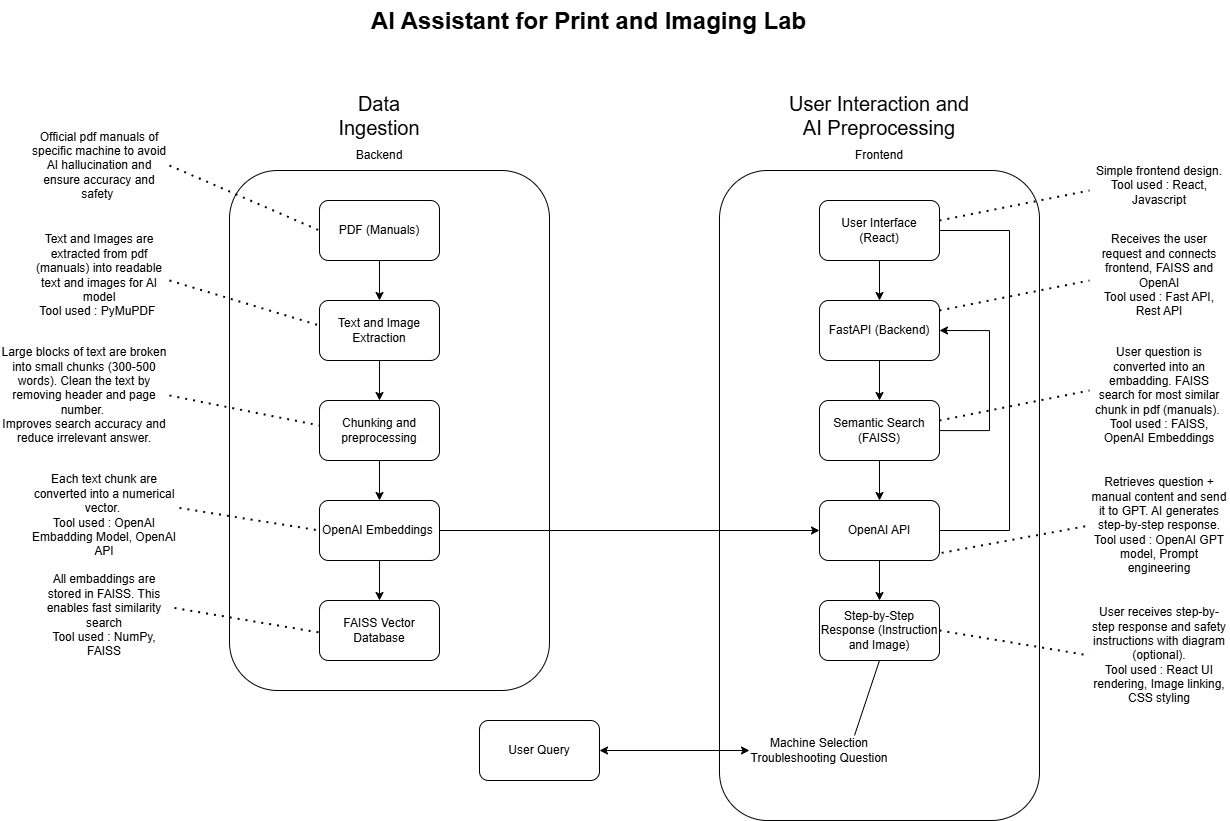

The diagram above was exported from draw.io. Its source (the exported page's mxGraphModel, read from the mxfile embedded in the PNG):
<mxGraphModel dx="3508" dy="1015" grid="1" gridSize="10" guides="1" tooltips="1" connect="1" arrows="1" fold="1" page="1" pageScale="1" pageWidth="1200" pageHeight="1600" math="0" shadow="0">
  <root>
    <mxCell id="0" />
    <mxCell id="1" parent="0" />
    <mxCell id="JQ1NeYbp1dzEu428g4Dx-1" parent="1" style="rounded=1;whiteSpace=wrap;html=1;fillColor=none;" value="" vertex="1">
      <mxGeometry height="520" width="320" x="-10" y="220" as="geometry" />
    </mxCell>
    <mxCell id="JQ1NeYbp1dzEu428g4Dx-2" parent="1" style="text;html=1;whiteSpace=wrap;strokeColor=none;fillColor=none;align=center;verticalAlign=middle;rounded=0;" value="&lt;font style=&quot;font-size: 20px;&quot;&gt;Data Ingestion&lt;/font&gt;" vertex="1">
      <mxGeometry height="30" width="120" x="80" y="150" as="geometry" />
    </mxCell>
    <mxCell id="JQ1NeYbp1dzEu428g4Dx-27" edge="1" parent="1" source="JQ1NeYbp1dzEu428g4Dx-3" style="edgeStyle=orthogonalEdgeStyle;rounded=0;orthogonalLoop=1;jettySize=auto;html=1;" target="JQ1NeYbp1dzEu428g4Dx-7" value="">
      <mxGeometry relative="1" as="geometry" />
    </mxCell>
    <mxCell id="JQ1NeYbp1dzEu428g4Dx-3" parent="1" style="rounded=1;whiteSpace=wrap;html=1;fillColor=default;" value="PDF (Manuals)" vertex="1">
      <mxGeometry height="60" width="120" x="80" y="250" as="geometry" />
    </mxCell>
    <mxCell id="JQ1NeYbp1dzEu428g4Dx-28" edge="1" parent="1" source="JQ1NeYbp1dzEu428g4Dx-7" style="edgeStyle=orthogonalEdgeStyle;rounded=0;orthogonalLoop=1;jettySize=auto;html=1;" target="JQ1NeYbp1dzEu428g4Dx-8" value="">
      <mxGeometry relative="1" as="geometry" />
    </mxCell>
    <mxCell id="JQ1NeYbp1dzEu428g4Dx-7" parent="1" style="rounded=1;whiteSpace=wrap;html=1;fillColor=default;" value="Text and Image Extraction" vertex="1">
      <mxGeometry height="60" width="120" x="80" y="350" as="geometry" />
    </mxCell>
    <mxCell id="JQ1NeYbp1dzEu428g4Dx-29" edge="1" parent="1" source="JQ1NeYbp1dzEu428g4Dx-8" style="edgeStyle=orthogonalEdgeStyle;rounded=0;orthogonalLoop=1;jettySize=auto;html=1;" target="JQ1NeYbp1dzEu428g4Dx-9" value="">
      <mxGeometry relative="1" as="geometry" />
    </mxCell>
    <mxCell id="JQ1NeYbp1dzEu428g4Dx-8" parent="1" style="rounded=1;whiteSpace=wrap;html=1;fillColor=default;" value="Chunking and preprocessing" vertex="1">
      <mxGeometry height="60" width="120" x="80" y="450" as="geometry" />
    </mxCell>
    <mxCell id="JQ1NeYbp1dzEu428g4Dx-30" edge="1" parent="1" source="JQ1NeYbp1dzEu428g4Dx-9" style="edgeStyle=orthogonalEdgeStyle;rounded=0;orthogonalLoop=1;jettySize=auto;html=1;" target="JQ1NeYbp1dzEu428g4Dx-11" value="">
      <mxGeometry relative="1" as="geometry" />
    </mxCell>
    <mxCell id="JQ1NeYbp1dzEu428g4Dx-31" edge="1" parent="1" source="JQ1NeYbp1dzEu428g4Dx-9" style="edgeStyle=orthogonalEdgeStyle;rounded=0;orthogonalLoop=1;jettySize=auto;html=1;" target="JQ1NeYbp1dzEu428g4Dx-17">
      <mxGeometry relative="1" as="geometry" />
    </mxCell>
    <mxCell id="JQ1NeYbp1dzEu428g4Dx-9" parent="1" style="rounded=1;whiteSpace=wrap;html=1;fillColor=default;" value="OpenAI Embeddings&amp;nbsp;" vertex="1">
      <mxGeometry height="60" width="120" x="80" y="550" as="geometry" />
    </mxCell>
    <mxCell id="JQ1NeYbp1dzEu428g4Dx-11" parent="1" style="rounded=1;whiteSpace=wrap;html=1;fillColor=default;" value="FAISS Vector Database" vertex="1">
      <mxGeometry height="60" width="120" x="80" y="650" as="geometry" />
    </mxCell>
    <mxCell id="JQ1NeYbp1dzEu428g4Dx-12" parent="1" style="rounded=1;whiteSpace=wrap;html=1;fillColor=none;" value="" vertex="1">
      <mxGeometry height="650" width="320" x="480" y="220" as="geometry" />
    </mxCell>
    <mxCell id="JQ1NeYbp1dzEu428g4Dx-13" parent="1" style="text;html=1;whiteSpace=wrap;strokeColor=none;fillColor=none;align=center;verticalAlign=middle;rounded=0;" value="&lt;font style=&quot;font-size: 20px;&quot;&gt;User Interaction and AI Preprocessing&lt;/font&gt;" vertex="1">
      <mxGeometry height="30" width="190" x="545" y="150" as="geometry" />
    </mxCell>
    <mxCell id="JQ1NeYbp1dzEu428g4Dx-23" edge="1" parent="1" source="JQ1NeYbp1dzEu428g4Dx-14" style="edgeStyle=orthogonalEdgeStyle;rounded=0;orthogonalLoop=1;jettySize=auto;html=1;" target="JQ1NeYbp1dzEu428g4Dx-15" value="">
      <mxGeometry relative="1" as="geometry" />
    </mxCell>
    <mxCell id="JQ1NeYbp1dzEu428g4Dx-14" parent="1" style="rounded=1;whiteSpace=wrap;html=1;fillColor=default;" value="User Interface (React)" vertex="1">
      <mxGeometry height="60" width="120" x="580" y="250" as="geometry" />
    </mxCell>
    <mxCell id="JQ1NeYbp1dzEu428g4Dx-24" edge="1" parent="1" source="JQ1NeYbp1dzEu428g4Dx-15" style="edgeStyle=orthogonalEdgeStyle;rounded=0;orthogonalLoop=1;jettySize=auto;html=1;" target="JQ1NeYbp1dzEu428g4Dx-16" value="">
      <mxGeometry relative="1" as="geometry" />
    </mxCell>
    <mxCell id="JQ1NeYbp1dzEu428g4Dx-15" parent="1" style="rounded=1;whiteSpace=wrap;html=1;fillColor=default;" value="FastAPI (Backend)" vertex="1">
      <mxGeometry height="60" width="120" x="580" y="350" as="geometry" />
    </mxCell>
    <mxCell id="JQ1NeYbp1dzEu428g4Dx-25" edge="1" parent="1" source="JQ1NeYbp1dzEu428g4Dx-16" style="edgeStyle=orthogonalEdgeStyle;rounded=0;orthogonalLoop=1;jettySize=auto;html=1;" target="JQ1NeYbp1dzEu428g4Dx-17" value="">
      <mxGeometry relative="1" as="geometry" />
    </mxCell>
    <mxCell id="JQ1NeYbp1dzEu428g4Dx-32" edge="1" parent="1" source="JQ1NeYbp1dzEu428g4Dx-16" style="edgeStyle=orthogonalEdgeStyle;rounded=0;orthogonalLoop=1;jettySize=auto;html=1;entryX=1;entryY=0.5;entryDx=0;entryDy=0;" target="JQ1NeYbp1dzEu428g4Dx-15">
      <mxGeometry relative="1" as="geometry">
        <Array as="points">
          <mxPoint x="750" y="480" />
          <mxPoint x="750" y="380" />
        </Array>
      </mxGeometry>
    </mxCell>
    <mxCell id="JQ1NeYbp1dzEu428g4Dx-16" parent="1" style="rounded=1;whiteSpace=wrap;html=1;fillColor=default;" value="Semantic Search (FAISS)" vertex="1">
      <mxGeometry height="60" width="120" x="580" y="450" as="geometry" />
    </mxCell>
    <mxCell id="JQ1NeYbp1dzEu428g4Dx-26" edge="1" parent="1" source="JQ1NeYbp1dzEu428g4Dx-17" style="edgeStyle=orthogonalEdgeStyle;rounded=0;orthogonalLoop=1;jettySize=auto;html=1;" target="JQ1NeYbp1dzEu428g4Dx-18" value="">
      <mxGeometry relative="1" as="geometry" />
    </mxCell>
    <mxCell id="JQ1NeYbp1dzEu428g4Dx-17" parent="1" style="rounded=1;whiteSpace=wrap;html=1;fillColor=default;" value="OpenAI API" vertex="1">
      <mxGeometry height="60" width="120" x="580" y="550" as="geometry" />
    </mxCell>
    <mxCell id="JQ1NeYbp1dzEu428g4Dx-18" parent="1" style="rounded=1;whiteSpace=wrap;html=1;fillColor=default;" value="Step-by-Step Response (Instruction and Image)" vertex="1">
      <mxGeometry height="60" width="120" x="580" y="650" as="geometry" />
    </mxCell>
    <mxCell id="JQ1NeYbp1dzEu428g4Dx-19" parent="1" style="rounded=1;whiteSpace=wrap;html=1;fillColor=default;" value="User Query" vertex="1">
      <mxGeometry height="60" width="120" x="240" y="770" as="geometry" />
    </mxCell>
    <mxCell id="JQ1NeYbp1dzEu428g4Dx-20" edge="1" parent="1" style="endArrow=classic;startArrow=classic;html=1;rounded=0;entryX=0;entryY=0.5;entryDx=0;entryDy=0;" target="JQ1NeYbp1dzEu428g4Dx-21" value="">
      <mxGeometry height="50" relative="1" width="50" as="geometry">
        <mxPoint x="360" y="800" as="sourcePoint" />
        <mxPoint x="410" y="750" as="targetPoint" />
      </mxGeometry>
    </mxCell>
    <mxCell id="JQ1NeYbp1dzEu428g4Dx-21" parent="1" style="text;html=1;whiteSpace=wrap;strokeColor=none;fillColor=none;align=center;verticalAlign=middle;rounded=0;" value="Machine Selection&lt;br&gt;Troubleshooting Question" vertex="1">
      <mxGeometry height="30" width="140" x="510" y="785" as="geometry" />
    </mxCell>
    <mxCell id="JQ1NeYbp1dzEu428g4Dx-22" edge="1" parent="1" source="JQ1NeYbp1dzEu428g4Dx-21" style="endArrow=none;html=1;rounded=0;exitX=0.75;exitY=0;exitDx=0;exitDy=0;entryX=0.5;entryY=1;entryDx=0;entryDy=0;" target="JQ1NeYbp1dzEu428g4Dx-18" value="">
      <mxGeometry height="50" relative="1" width="50" as="geometry">
        <mxPoint x="640" y="790" as="sourcePoint" />
        <mxPoint x="690" y="740" as="targetPoint" />
      </mxGeometry>
    </mxCell>
    <mxCell id="JQ1NeYbp1dzEu428g4Dx-33" edge="1" parent="1" style="endArrow=none;html=1;rounded=0;entryX=1;entryY=0.5;entryDx=0;entryDy=0;" value="">
      <mxGeometry height="50" relative="1" width="50" as="geometry">
        <mxPoint x="770" y="580" as="sourcePoint" />
        <mxPoint x="770" y="280" as="targetPoint" />
      </mxGeometry>
    </mxCell>
    <mxCell id="JQ1NeYbp1dzEu428g4Dx-34" edge="1" parent="1" style="endArrow=none;html=1;rounded=0;" value="">
      <mxGeometry height="50" relative="1" width="50" as="geometry">
        <mxPoint x="700" y="580" as="sourcePoint" />
        <mxPoint x="770" y="580" as="targetPoint" />
      </mxGeometry>
    </mxCell>
    <mxCell id="JQ1NeYbp1dzEu428g4Dx-35" edge="1" parent="1" style="endArrow=none;html=1;rounded=0;" value="">
      <mxGeometry height="50" relative="1" width="50" as="geometry">
        <mxPoint x="700" y="280" as="sourcePoint" />
        <mxPoint x="770" y="280" as="targetPoint" />
      </mxGeometry>
    </mxCell>
    <mxCell id="JQ1NeYbp1dzEu428g4Dx-36" parent="1" style="text;html=1;whiteSpace=wrap;overflow=hidden;rounded=0;" value="&lt;h1 style=&quot;margin-top: 0px;&quot;&gt;AI Assistant for Print and Imaging Lab&lt;/h1&gt;" vertex="1">
      <mxGeometry height="80" width="455" x="130" y="50" as="geometry" />
    </mxCell>
    <mxCell id="IxYUiS3EGWwIv4CZMnXR-1" edge="1" parent="1" source="IxYUiS3EGWwIv4CZMnXR-2" style="endArrow=none;dashed=1;html=1;dashPattern=1 3;strokeWidth=2;rounded=0;exitX=1;exitY=0.5;exitDx=0;exitDy=0;" value="">
      <mxGeometry height="50" relative="1" width="50" as="geometry">
        <mxPoint x="30" y="330" as="sourcePoint" />
        <mxPoint x="80" y="280" as="targetPoint" />
      </mxGeometry>
    </mxCell>
    <mxCell id="IxYUiS3EGWwIv4CZMnXR-2" parent="1" style="text;html=1;whiteSpace=wrap;strokeColor=none;fillColor=none;align=center;verticalAlign=middle;rounded=0;" value="Official pdf manuals of specific machine to avoid AI hallucination and ensure accuracy and safety&amp;nbsp;" vertex="1">
      <mxGeometry height="30" width="140" x="-210" y="200" as="geometry" />
    </mxCell>
    <mxCell id="IxYUiS3EGWwIv4CZMnXR-3" edge="1" parent="1" style="endArrow=none;dashed=1;html=1;dashPattern=1 3;strokeWidth=2;rounded=0;exitX=1;exitY=0.5;exitDx=0;exitDy=0;" value="">
      <mxGeometry height="50" relative="1" width="50" as="geometry">
        <mxPoint x="-70" y="330" as="sourcePoint" />
        <mxPoint x="80" y="375" as="targetPoint" />
      </mxGeometry>
    </mxCell>
    <mxCell id="IxYUiS3EGWwIv4CZMnXR-4" parent="1" style="text;html=1;whiteSpace=wrap;strokeColor=none;fillColor=none;align=center;verticalAlign=middle;rounded=0;" value="Backend" vertex="1">
      <mxGeometry height="30" width="60" x="110" y="190" as="geometry" />
    </mxCell>
    <mxCell id="IxYUiS3EGWwIv4CZMnXR-5" parent="1" style="text;html=1;whiteSpace=wrap;strokeColor=none;fillColor=none;align=center;verticalAlign=middle;rounded=0;" value="Frontend" vertex="1">
      <mxGeometry height="30" width="60" x="610" y="190" as="geometry" />
    </mxCell>
    <mxCell id="IxYUiS3EGWwIv4CZMnXR-6" parent="1" style="text;html=1;whiteSpace=wrap;strokeColor=none;fillColor=none;align=center;verticalAlign=middle;rounded=0;" value="Text and Images are extracted from pdf (manuals) into readable text and images for AI model&lt;div&gt;Tool used : PyMuPDF&amp;nbsp;&lt;/div&gt;" vertex="1">
      <mxGeometry height="30" width="140" x="-210" y="310" as="geometry" />
    </mxCell>
    <mxCell id="IxYUiS3EGWwIv4CZMnXR-7" edge="1" parent="1" style="endArrow=none;dashed=1;html=1;dashPattern=1 3;strokeWidth=2;rounded=0;exitX=1;exitY=0.5;exitDx=0;exitDy=0;" value="">
      <mxGeometry height="50" relative="1" width="50" as="geometry">
        <mxPoint x="-70" y="445" as="sourcePoint" />
        <mxPoint x="80" y="475" as="targetPoint" />
      </mxGeometry>
    </mxCell>
    <mxCell id="IxYUiS3EGWwIv4CZMnXR-8" parent="1" style="text;html=1;whiteSpace=wrap;strokeColor=none;fillColor=none;align=center;verticalAlign=middle;rounded=0;" value="Large blocks of text are broken into small chunks (300-500 words). Clean the text by removing header and page number.&amp;nbsp;&lt;div&gt;Improves search accuracy and reduce irrelevant answer.&lt;/div&gt;" vertex="1">
      <mxGeometry height="30" width="170" x="-240" y="430" as="geometry" />
    </mxCell>
    <mxCell id="IxYUiS3EGWwIv4CZMnXR-9" parent="1" style="text;html=1;whiteSpace=wrap;strokeColor=none;fillColor=none;align=center;verticalAlign=middle;rounded=0;" value="Each text chunk are converted into a numerical vector.&amp;nbsp;&lt;div&gt;Tool used : OpenAI Embadding Model, OpenAI API&lt;/div&gt;" vertex="1">
      <mxGeometry height="30" width="150" x="-210" y="550" as="geometry" />
    </mxCell>
    <mxCell id="IxYUiS3EGWwIv4CZMnXR-10" edge="1" parent="1" source="IxYUiS3EGWwIv4CZMnXR-9" style="endArrow=none;dashed=1;html=1;dashPattern=1 3;strokeWidth=2;rounded=0;exitX=1;exitY=0.25;exitDx=0;exitDy=0;" value="">
      <mxGeometry height="50" relative="1" width="50" as="geometry">
        <mxPoint x="-70" y="550" as="sourcePoint" />
        <mxPoint x="80" y="580" as="targetPoint" />
      </mxGeometry>
    </mxCell>
    <mxCell id="IxYUiS3EGWwIv4CZMnXR-12" parent="1" style="text;html=1;whiteSpace=wrap;strokeColor=none;fillColor=none;align=center;verticalAlign=middle;rounded=0;" value="All embaddings are stored in FAISS. This enables fast similarity search&lt;div&gt;Tool used : NumPy, FAISS&lt;/div&gt;" vertex="1">
      <mxGeometry height="30" width="140" x="-205" y="650" as="geometry" />
    </mxCell>
    <mxCell id="IxYUiS3EGWwIv4CZMnXR-13" edge="1" parent="1" source="IxYUiS3EGWwIv4CZMnXR-12" style="endArrow=none;dashed=1;html=1;dashPattern=1 3;strokeWidth=2;rounded=0;exitX=1;exitY=0.25;exitDx=0;exitDy=0;" value="">
      <mxGeometry height="50" relative="1" width="50" as="geometry">
        <mxPoint x="-60" y="660" as="sourcePoint" />
        <mxPoint x="80" y="682" as="targetPoint" />
      </mxGeometry>
    </mxCell>
    <mxCell id="IxYUiS3EGWwIv4CZMnXR-14" edge="1" parent="1" style="endArrow=none;dashed=1;html=1;dashPattern=1 3;strokeWidth=2;rounded=0;exitX=1;exitY=0.5;exitDx=0;exitDy=0;" value="">
      <mxGeometry height="50" relative="1" width="50" as="geometry">
        <mxPoint x="700" y="270" as="sourcePoint" />
        <mxPoint x="850" y="240" as="targetPoint" />
      </mxGeometry>
    </mxCell>
    <mxCell id="IxYUiS3EGWwIv4CZMnXR-15" parent="1" style="text;html=1;whiteSpace=wrap;strokeColor=none;fillColor=none;align=center;verticalAlign=middle;rounded=0;" value="Simple frontend design.&lt;div&gt;Tool used : React, Javascript&lt;/div&gt;" vertex="1">
      <mxGeometry height="30" width="140" x="850" y="220" as="geometry" />
    </mxCell>
    <mxCell id="IxYUiS3EGWwIv4CZMnXR-17" edge="1" parent="1" style="endArrow=none;dashed=1;html=1;dashPattern=1 3;strokeWidth=2;rounded=0;exitX=1;exitY=0.5;exitDx=0;exitDy=0;" value="">
      <mxGeometry height="50" relative="1" width="50" as="geometry">
        <mxPoint x="700" y="360" as="sourcePoint" />
        <mxPoint x="850" y="330" as="targetPoint" />
      </mxGeometry>
    </mxCell>
    <mxCell id="IxYUiS3EGWwIv4CZMnXR-18" parent="1" style="text;html=1;whiteSpace=wrap;strokeColor=none;fillColor=none;align=center;verticalAlign=middle;rounded=0;" value="Receives the user request and connects frontend, FAISS and OpenAI&lt;div&gt;Tool used : Fast API, Rest API&lt;/div&gt;" vertex="1">
      <mxGeometry height="30" width="140" x="850" y="310" as="geometry" />
    </mxCell>
    <mxCell id="IxYUiS3EGWwIv4CZMnXR-19" edge="1" parent="1" style="endArrow=none;dashed=1;html=1;dashPattern=1 3;strokeWidth=2;rounded=0;exitX=1;exitY=0.5;exitDx=0;exitDy=0;" value="">
      <mxGeometry height="50" relative="1" width="50" as="geometry">
        <mxPoint x="700" y="470" as="sourcePoint" />
        <mxPoint x="850" y="440" as="targetPoint" />
      </mxGeometry>
    </mxCell>
    <mxCell id="IxYUiS3EGWwIv4CZMnXR-20" parent="1" style="text;html=1;whiteSpace=wrap;strokeColor=none;fillColor=none;align=center;verticalAlign=middle;rounded=0;" value="User question is converted into an embadding. FAISS search for most similar chunk in pdf (manuals).&amp;nbsp;&lt;div&gt;Tool used : FAISS, OpenAI Embeddings&lt;/div&gt;" vertex="1">
      <mxGeometry height="30" width="140" x="850" y="430" as="geometry" />
    </mxCell>
    <mxCell id="IxYUiS3EGWwIv4CZMnXR-21" edge="1" parent="1" source="JQ1NeYbp1dzEu428g4Dx-17" style="endArrow=none;dashed=1;html=1;dashPattern=1 3;strokeWidth=2;rounded=0;exitX=1.018;exitY=0.873;exitDx=0;exitDy=0;entryX=0;entryY=0.5;entryDx=0;entryDy=0;exitPerimeter=0;" target="IxYUiS3EGWwIv4CZMnXR-22" value="">
      <mxGeometry height="50" relative="1" width="50" as="geometry">
        <mxPoint x="700" y="570" as="sourcePoint" />
        <mxPoint x="850" y="540" as="targetPoint" />
      </mxGeometry>
    </mxCell>
    <mxCell id="IxYUiS3EGWwIv4CZMnXR-22" parent="1" style="text;html=1;whiteSpace=wrap;strokeColor=none;fillColor=none;align=center;verticalAlign=middle;rounded=0;" value="Retrieves question + manual content and send it to GPT. AI generates step-by-step response.&lt;div&gt;Tool used : OpenAI GPT model, Prompt engineering&lt;/div&gt;" vertex="1">
      <mxGeometry height="30" width="140" x="850" y="560" as="geometry" />
    </mxCell>
    <mxCell id="IxYUiS3EGWwIv4CZMnXR-23" edge="1" parent="1" style="endArrow=none;dashed=1;html=1;dashPattern=1 3;strokeWidth=2;rounded=0;exitX=1;exitY=0.5;exitDx=0;exitDy=0;entryX=0;entryY=0.5;entryDx=0;entryDy=0;" target="IxYUiS3EGWwIv4CZMnXR-24" value="">
      <mxGeometry height="50" relative="1" width="50" as="geometry">
        <mxPoint x="700" y="680" as="sourcePoint" />
        <mxPoint x="850" y="650" as="targetPoint" />
      </mxGeometry>
    </mxCell>
    <mxCell id="IxYUiS3EGWwIv4CZMnXR-24" parent="1" style="text;html=1;whiteSpace=wrap;strokeColor=none;fillColor=none;align=center;verticalAlign=middle;rounded=0;" value="User receives step-by-step response and safety instructions with diagram (optional).&lt;div&gt;Tool used : React UI rendering, Image linking, CSS styling&lt;/div&gt;" vertex="1">
      <mxGeometry height="30" width="140" x="850" y="690" as="geometry" />
    </mxCell>
  </root>
</mxGraphModel>